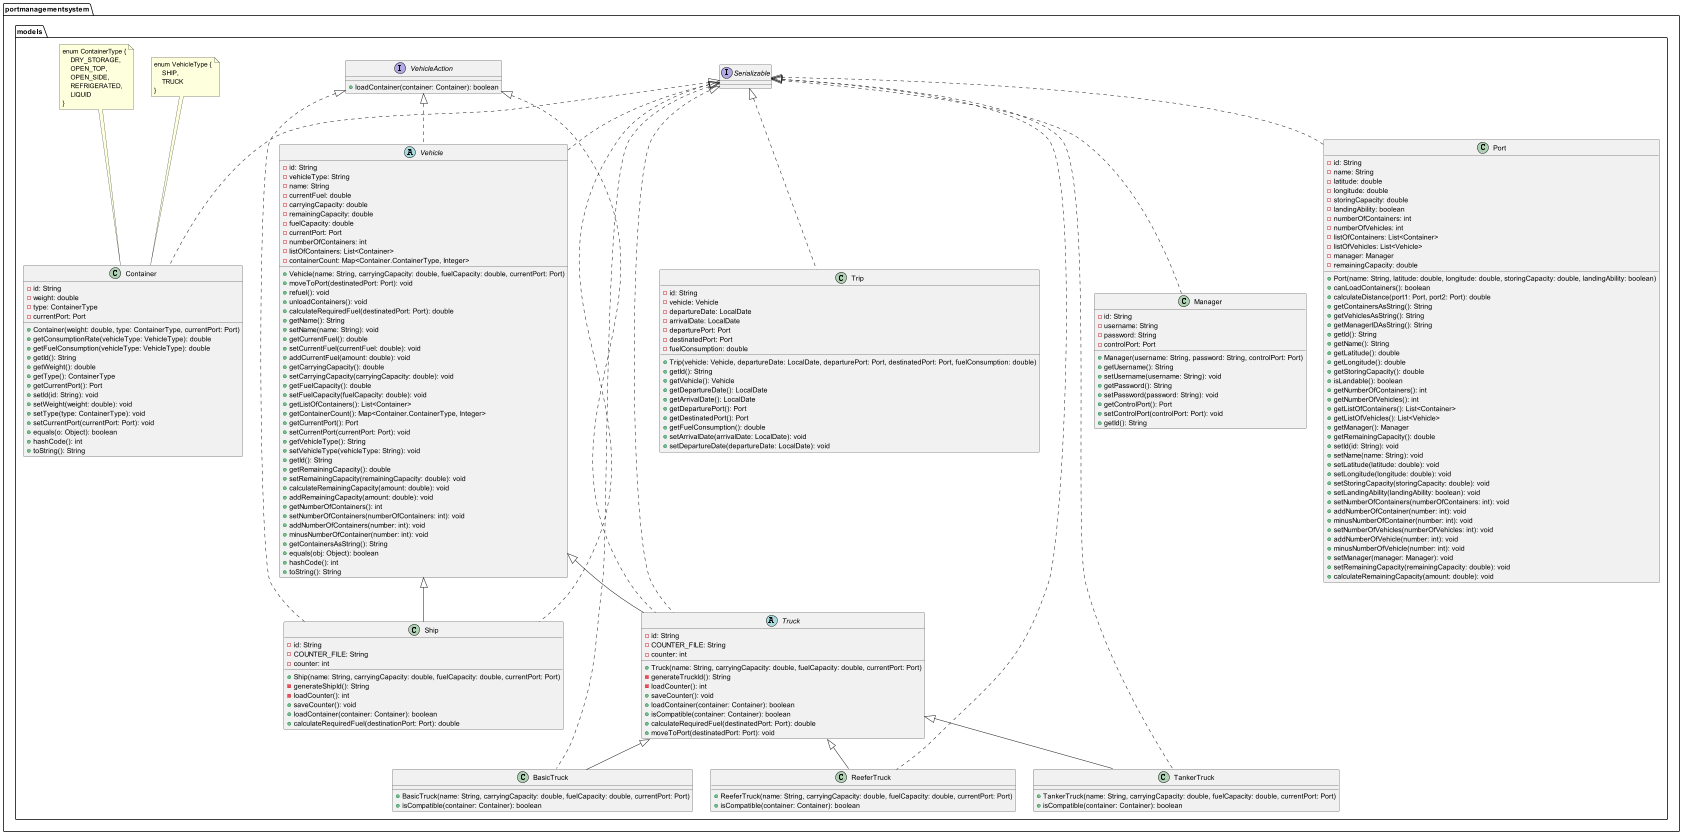

The diagram above was rendered by PlantUML. Its source (embedded in the PNG):
@startuml CombinedDiagram

package portmanagementsystem.models {
    class Port implements Serializable{
        - id: String
                - name: String
                - latitude: double
                - longitude: double
                - storingCapacity: double
                - landingAbility: boolean
                - numberOfContainers: int
                - numberOfVehicles: int
                - listOfContainers: List<Container>
                - listOfVehicles: List<Vehicle>
                - manager: Manager
                - remainingCapacity: double
                + Port(name: String, latitude: double, longitude: double, storingCapacity: double, landingAbility: boolean)
                + canLoadContainers(): boolean
                + calculateDistance(port1: Port, port2: Port): double
                + getContainersAsString(): String
                + getVehiclesAsString(): String
                + getManagerIDAsString(): String
                + getId(): String
                + getName(): String
                + getLatitude(): double
                + getLongitude(): double
                + getStoringCapacity(): double
                + isLandable(): boolean
                + getNumberOfContainers(): int
                + getNumberOfVehicles(): int
                + getListOfContainers(): List<Container>
                + getListOfVehicles(): List<Vehicle>
                + getManager(): Manager
                + getRemainingCapacity(): double
                + setId(id: String): void
                + setName(name: String): void
                + setLatitude(latitude: double): void
                + setLongitude(longitude: double): void
                + setStoringCapacity(storingCapacity: double): void
                + setLandingAbility(landingAbility: boolean): void
                + setNumberOfContainers(numberOfContainers: int): void
                + addNumberOfContainer(number: int): void
                + minusNumberOfContainer(number: int): void
                + setNumberOfVehicles(numberOfVehicles: int): void
                + addNumberOfVehicle(number: int): void
                + minusNumberOfVehicle(number: int): void
                + setManager(manager: Manager): void
                + setRemainingCapacity(remainingCapacity: double): void
                + calculateRemainingCapacity(amount: double): void
    }

    class Container implements Serializable{
        - id: String
        - weight: double
        - type: ContainerType
        - currentPort: Port
        + Container(weight: double, type: ContainerType, currentPort: Port)
        + getConsumptionRate(vehicleType: VehicleType): double
        + getFuelConsumption(vehicleType: VehicleType): double
        + getId(): String
        + getWeight(): double
        + getType(): ContainerType
        + getCurrentPort(): Port
        + setId(id: String): void
        + setWeight(weight: double): void
        + setType(type: ContainerType): void
        + setCurrentPort(currentPort: Port): void
        + equals(o: Object): boolean
        + hashCode(): int
        + toString(): String
    }

    note top of Container
    enum ContainerType {
        DRY_STORAGE,
        OPEN_TOP,
        OPEN_SIDE,
        REFRIGERATED,
        LIQUID
    }
    end note

    note top of Container
    enum VehicleType {
        SHIP,
        TRUCK
    }
    end note



abstract class Vehicle implements Serializable, VehicleAction {
        - id: String
        - vehicleType: String
        - name: String
        - currentFuel: double
        - carryingCapacity: double
        - remainingCapacity: double
        - fuelCapacity: double
        - currentPort: Port
        - numberOfContainers: int
        - listOfContainers: List<Container>
        - containerCount: Map<Container.ContainerType, Integer>
        + Vehicle(name: String, carryingCapacity: double, fuelCapacity: double, currentPort: Port)
        + moveToPort(destinatedPort: Port): void
        + refuel(): void
        + unloadContainers(): void
        + calculateRequiredFuel(destinatedPort: Port): double
        + getName(): String
        + setName(name: String): void
        + getCurrentFuel(): double
        + setCurrentFuel(currentFuel: double): void
        + addCurrentFuel(amount: double): void
        + getCarryingCapacity(): double
        + setCarryingCapacity(carryingCapacity: double): void
        + getFuelCapacity(): double
        + setFuelCapacity(fuelCapacity: double): void
        + getListOfContainers(): List<Container>
        + getContainerCount(): Map<Container.ContainerType, Integer>
        + getCurrentPort(): Port
        + setCurrentPort(currentPort: Port): void
        + getVehicleType(): String
        + setVehicleType(vehicleType: String): void
        + getId(): String
        + getRemainingCapacity(): double
        + setRemainingCapacity(remainingCapacity: double): void
        + calculateRemainingCapacity(amount: double): void
        + addRemainingCapacity(amount: double): void
        + getNumberOfContainers(): int
        + setNumberOfContainers(numberOfContainers: int): void
        + addNumberOfContainers(number: int): void
        + minusNumberOfContainer(number: int): void
        + getContainersAsString(): String
        + equals(obj: Object): boolean
        + hashCode(): int
        + toString(): String
    }

    class Ship extends Vehicle implements VehicleAction, Serializable {
        - id: String
        - COUNTER_FILE: String
        - counter: int
        + Ship(name: String, carryingCapacity: double, fuelCapacity: double, currentPort: Port)
        - generateShipId(): String
        - loadCounter(): int
        + saveCounter(): void
        + loadContainer(container: Container): boolean
        + calculateRequiredFuel(destinationPort: Port): double
    }

    abstract class Truck extends Vehicle implements Serializable, VehicleAction {
        - id: String
        - COUNTER_FILE: String
        - counter: int
        + Truck(name: String, carryingCapacity: double, fuelCapacity: double, currentPort: Port)
        - generateTruckId(): String
        - loadCounter(): int
        + saveCounter(): void
        + loadContainer(container: Container): boolean
        + isCompatible(container: Container): boolean
        + calculateRequiredFuel(destinatedPort: Port): double
        + moveToPort(destinatedPort: Port): void
    }

    class BasicTruck extends Truck implements Serializable {
        + BasicTruck(name: String, carryingCapacity: double, fuelCapacity: double, currentPort: Port)
        + isCompatible(container: Container): boolean
    }

    class ReeferTruck extends Truck implements Serializable {
        + ReeferTruck(name: String, carryingCapacity: double, fuelCapacity: double, currentPort: Port)
        + isCompatible(container: Container): boolean
    }

    class TankerTruck extends Truck implements Serializable {
        + TankerTruck(name: String, carryingCapacity: double, fuelCapacity: double, currentPort: Port)
        + isCompatible(container: Container): boolean
    }

    class Trip implements Serializable {
        - id: String
        - vehicle: Vehicle
        - departureDate: LocalDate
        - arrivalDate: LocalDate
        - departurePort: Port
        - destinatedPort: Port
        - fuelConsumption: double
        + Trip(vehicle: Vehicle, departureDate: LocalDate, departurePort: Port, destinatedPort: Port, fuelConsumption: double)
        + getId(): String
        + getVehicle(): Vehicle
        + getDepartureDate(): LocalDate
        + getArrivalDate(): LocalDate
        + getDeparturePort(): Port
        + getDestinatedPort(): Port
        + getFuelConsumption(): double
        + setArrivalDate(arrivalDate: LocalDate): void
        + setDepartureDate(departureDate: LocalDate): void
    }


    class Manager implements Serializable {
        - id: String
        - username: String
        - password: String
        - controlPort: Port
        + Manager(username: String, password: String, controlPort: Port)
        + getUsername(): String
        + setUsername(username: String): void
        + getPassword(): String
        + setPassword(password: String): void
        + getControlPort(): Port
        + setControlPort(controlPort: Port): void
        + getId(): String
    }

    interface VehicleAction {
      +loadContainer(container: Container): boolean
    }
}

@enduml